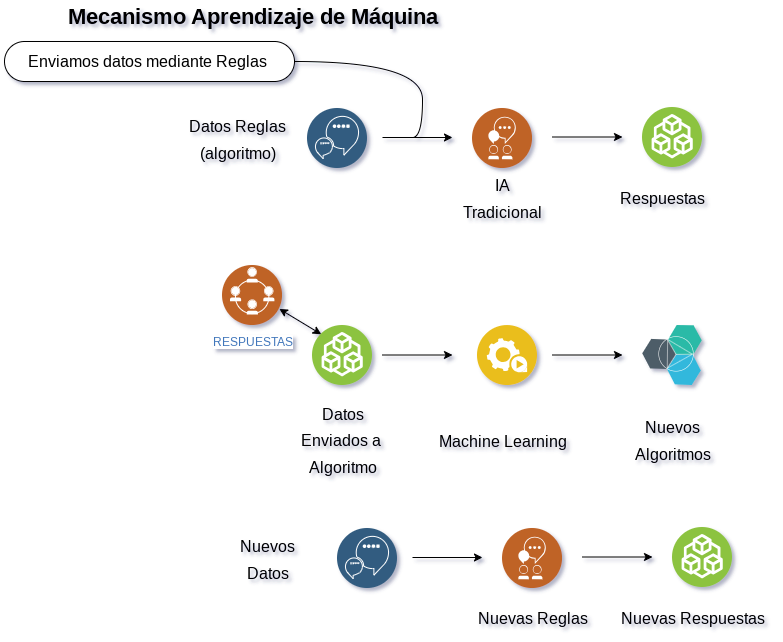

The diagram above was exported from draw.io. Its source (the exported page's mxGraphModel, read from the mxfile embedded in the PNG):
<mxGraphModel dx="1434" dy="694" grid="1" gridSize="10" guides="1" tooltips="1" connect="1" arrows="1" fold="1" page="1" pageScale="1" pageWidth="1169" pageHeight="827" math="0" shadow="0">
  <root>
    <mxCell id="0" />
    <mxCell id="1" parent="0" />
    <mxCell id="u7rak0vPtxZ5mRNbJUXP-4" value="&lt;font style=&quot;font-size: 22px&quot;&gt;&lt;b&gt;Mecanismo Aprendizaje de Máquina&lt;/b&gt;&lt;/font&gt;" style="text;html=1;resizable=0;autosize=1;align=center;verticalAlign=middle;points=[];fillColor=none;strokeColor=none;rounded=0;" parent="1" vertex="1">
      <mxGeometry x="85" y="40" width="390" height="20" as="geometry" />
    </mxCell>
    <mxCell id="u7rak0vPtxZ5mRNbJUXP-6" value="&lt;span style=&quot;font-size: 16px&quot;&gt;IA&lt;/span&gt;&lt;font style=&quot;font-size: 16px&quot;&gt;&lt;br&gt;Tradicional&lt;/font&gt;" style="text;html=1;resizable=0;autosize=1;align=center;verticalAlign=middle;points=[];fillColor=none;strokeColor=none;rounded=0;fontSize=22;" parent="1" vertex="1">
      <mxGeometry x="485" y="200" width="90" height="60" as="geometry" />
    </mxCell>
    <mxCell id="u7rak0vPtxZ5mRNbJUXP-7" value="&lt;span style=&quot;font-size: 16px&quot;&gt;Respuestas&lt;/span&gt;" style="text;html=1;resizable=0;autosize=1;align=center;verticalAlign=middle;points=[];fillColor=none;strokeColor=none;rounded=0;fontSize=22;" parent="1" vertex="1">
      <mxGeometry x="640" y="215" width="100" height="30" as="geometry" />
    </mxCell>
    <mxCell id="u7rak0vPtxZ5mRNbJUXP-9" value="&lt;font style=&quot;font-size: 16px&quot;&gt;Datos&lt;br&gt;Enviados a&amp;nbsp;&lt;br&gt;Algoritmo&lt;br&gt;&lt;/font&gt;" style="text;html=1;resizable=0;autosize=1;align=center;verticalAlign=middle;points=[];fillColor=none;strokeColor=none;rounded=0;fontSize=22;" parent="1" vertex="1">
      <mxGeometry x="320" y="427" width="100" height="90" as="geometry" />
    </mxCell>
    <mxCell id="u7rak0vPtxZ5mRNbJUXP-10" value="" style="aspect=fixed;perimeter=ellipsePerimeter;html=1;align=center;shadow=0;dashed=0;fontColor=#4277BB;labelBackgroundColor=#ffffff;fontSize=12;spacingTop=3;image;image=img/lib/ibm/blockchain/existing_enterprise_systems.svg;" parent="1" vertex="1">
      <mxGeometry x="670" y="140" width="60" height="60" as="geometry" />
    </mxCell>
    <mxCell id="u7rak0vPtxZ5mRNbJUXP-11" value="&lt;span style=&quot;font-size: 16px&quot;&gt;Machine Learning&lt;/span&gt;" style="text;html=1;resizable=0;autosize=1;align=center;verticalAlign=middle;points=[];fillColor=none;strokeColor=none;rounded=0;fontSize=22;" parent="1" vertex="1">
      <mxGeometry x="460" y="458" width="140" height="30" as="geometry" />
    </mxCell>
    <mxCell id="u7rak0vPtxZ5mRNbJUXP-13" value="&lt;font style=&quot;font-size: 16px&quot;&gt;Nuevos&lt;br&gt;Algoritmos&lt;br&gt;&lt;/font&gt;" style="text;html=1;resizable=0;autosize=1;align=center;verticalAlign=middle;points=[];fillColor=none;strokeColor=none;rounded=0;fontSize=22;" parent="1" vertex="1">
      <mxGeometry x="655" y="442" width="90" height="60" as="geometry" />
    </mxCell>
    <mxCell id="u7rak0vPtxZ5mRNbJUXP-14" value="" style="html=1;labelBackgroundColor=#ffffff;endArrow=classic;endFill=1;endSize=6;jettySize=auto;orthogonalLoop=1;strokeWidth=1;fontSize=14;rounded=0;" parent="1" edge="1">
      <mxGeometry width="60" height="60" relative="1" as="geometry">
        <mxPoint x="410" y="170" as="sourcePoint" />
        <mxPoint x="480" y="170" as="targetPoint" />
      </mxGeometry>
    </mxCell>
    <mxCell id="u7rak0vPtxZ5mRNbJUXP-15" value="" style="html=1;labelBackgroundColor=#ffffff;endArrow=classic;endFill=1;endSize=6;jettySize=auto;orthogonalLoop=1;strokeWidth=1;fontSize=14;rounded=0;" parent="1" edge="1">
      <mxGeometry width="60" height="60" relative="1" as="geometry">
        <mxPoint x="580" y="169.5" as="sourcePoint" />
        <mxPoint x="650" y="169.5" as="targetPoint" />
      </mxGeometry>
    </mxCell>
    <mxCell id="u7rak0vPtxZ5mRNbJUXP-16" value="" style="html=1;labelBackgroundColor=#ffffff;endArrow=classic;endFill=1;endSize=6;jettySize=auto;orthogonalLoop=1;strokeWidth=1;fontSize=14;rounded=0;" parent="1" edge="1">
      <mxGeometry width="60" height="60" relative="1" as="geometry">
        <mxPoint x="410" y="387.5" as="sourcePoint" />
        <mxPoint x="480" y="387.5" as="targetPoint" />
      </mxGeometry>
    </mxCell>
    <mxCell id="u7rak0vPtxZ5mRNbJUXP-17" value="" style="html=1;labelBackgroundColor=#ffffff;endArrow=classic;endFill=1;endSize=6;jettySize=auto;orthogonalLoop=1;strokeWidth=1;fontSize=14;rounded=0;" parent="1" edge="1">
      <mxGeometry width="60" height="60" relative="1" as="geometry">
        <mxPoint x="580" y="387.5" as="sourcePoint" />
        <mxPoint x="650" y="387.5" as="targetPoint" />
      </mxGeometry>
    </mxCell>
    <mxCell id="u7rak0vPtxZ5mRNbJUXP-19" value="" style="aspect=fixed;perimeter=ellipsePerimeter;html=1;align=center;shadow=0;dashed=0;fontColor=#4277BB;labelBackgroundColor=#ffffff;fontSize=12;spacingTop=3;image;image=img/lib/ibm/data/conversation_trained_deployed.svg;" parent="1" vertex="1">
      <mxGeometry x="335" y="141" width="60" height="60" as="geometry" />
    </mxCell>
    <mxCell id="u7rak0vPtxZ5mRNbJUXP-20" value="&lt;font style=&quot;font-size: 16px&quot;&gt;Datos&amp;nbsp;Reglas &lt;br&gt;(algoritmo)&lt;br&gt;&lt;/font&gt;" style="text;html=1;resizable=0;autosize=1;align=center;verticalAlign=middle;points=[];fillColor=none;strokeColor=none;rounded=0;fontSize=22;" parent="1" vertex="1">
      <mxGeometry x="210" y="141" width="110" height="60" as="geometry" />
    </mxCell>
    <mxCell id="u7rak0vPtxZ5mRNbJUXP-21" value="" style="aspect=fixed;perimeter=ellipsePerimeter;html=1;align=center;shadow=0;dashed=0;fontColor=#4277BB;labelBackgroundColor=#ffffff;fontSize=12;spacingTop=3;image;image=img/lib/ibm/social/live_collaboration.svg;" parent="1" vertex="1">
      <mxGeometry x="500" y="141" width="60" height="60" as="geometry" />
    </mxCell>
    <mxCell id="u7rak0vPtxZ5mRNbJUXP-22" value="" style="aspect=fixed;perimeter=ellipsePerimeter;html=1;align=center;shadow=0;dashed=0;fontColor=#4277BB;labelBackgroundColor=#ffffff;fontSize=12;spacingTop=3;image;image=img/lib/ibm/miscellaneous/microservices_application.svg;" parent="1" vertex="1">
      <mxGeometry x="670" y="358" width="60" height="60" as="geometry" />
    </mxCell>
    <mxCell id="u7rak0vPtxZ5mRNbJUXP-23" value="Enviamos datos mediante Reglas&amp;nbsp;" style="whiteSpace=wrap;html=1;rounded=1;arcSize=50;align=center;verticalAlign=middle;strokeWidth=1;autosize=1;spacing=4;treeFolding=1;treeMoving=1;newEdgeStyle={&quot;edgeStyle&quot;:&quot;entityRelationEdgeStyle&quot;,&quot;startArrow&quot;:&quot;none&quot;,&quot;endArrow&quot;:&quot;none&quot;,&quot;segment&quot;:10,&quot;curved&quot;:1};fontSize=16;" parent="1" vertex="1">
      <mxGeometry x="32" y="74" width="290" height="40" as="geometry" />
    </mxCell>
    <mxCell id="u7rak0vPtxZ5mRNbJUXP-24" value="" style="edgeStyle=entityRelationEdgeStyle;startArrow=none;endArrow=none;segment=10;curved=1;rounded=0;fontSize=16;" parent="1" target="u7rak0vPtxZ5mRNbJUXP-23" edge="1">
      <mxGeometry relative="1" as="geometry">
        <mxPoint x="440" y="170" as="sourcePoint" />
      </mxGeometry>
    </mxCell>
    <mxCell id="u7rak0vPtxZ5mRNbJUXP-25" value="RESPUESTAS" style="aspect=fixed;perimeter=ellipsePerimeter;html=1;align=center;shadow=0;dashed=0;fontColor=#4277BB;labelBackgroundColor=#ffffff;fontSize=12;spacingTop=3;image;image=img/lib/ibm/social/networking.svg;" parent="1" vertex="1">
      <mxGeometry x="250" y="298" width="60" height="60" as="geometry" />
    </mxCell>
    <mxCell id="u7rak0vPtxZ5mRNbJUXP-26" value="" style="html=1;labelBackgroundColor=#ffffff;startArrow=classic;startFill=1;startSize=6;endArrow=classic;endFill=1;endSize=6;jettySize=auto;orthogonalLoop=1;strokeWidth=1;fontSize=14;rounded=0;entryX=1;entryY=0.75;entryDx=0;entryDy=0;exitX=0;exitY=0;exitDx=0;exitDy=0;" parent="1" target="u7rak0vPtxZ5mRNbJUXP-25" edge="1">
      <mxGeometry width="60" height="60" relative="1" as="geometry">
        <mxPoint x="348.78679656440363" y="366.78679656440363" as="sourcePoint" />
        <mxPoint x="570" y="380" as="targetPoint" />
      </mxGeometry>
    </mxCell>
    <mxCell id="u7rak0vPtxZ5mRNbJUXP-27" value="" style="aspect=fixed;perimeter=ellipsePerimeter;html=1;align=center;shadow=0;dashed=0;fontColor=#4277BB;labelBackgroundColor=#ffffff;fontSize=12;spacingTop=3;image;image=img/lib/ibm/applications/automation_tools.svg;" parent="1" vertex="1">
      <mxGeometry x="505" y="358" width="60" height="60" as="geometry" />
    </mxCell>
    <mxCell id="u7rak0vPtxZ5mRNbJUXP-28" value="" style="aspect=fixed;perimeter=ellipsePerimeter;html=1;align=center;shadow=0;dashed=0;fontColor=#4277BB;labelBackgroundColor=#ffffff;fontSize=12;spacingTop=3;image;image=img/lib/ibm/blockchain/existing_enterprise_systems.svg;" parent="1" vertex="1">
      <mxGeometry x="340" y="358" width="60" height="60" as="geometry" />
    </mxCell>
    <mxCell id="u7rak0vPtxZ5mRNbJUXP-29" value="&lt;span style=&quot;font-size: 16px&quot;&gt;Nuevas Reglas&lt;/span&gt;" style="text;html=1;resizable=0;autosize=1;align=center;verticalAlign=middle;points=[];fillColor=none;strokeColor=none;rounded=0;fontSize=22;" parent="1" vertex="1">
      <mxGeometry x="500" y="635" width="120" height="30" as="geometry" />
    </mxCell>
    <mxCell id="u7rak0vPtxZ5mRNbJUXP-30" value="&lt;span style=&quot;font-size: 16px&quot;&gt;Nuevas Respuestas&lt;/span&gt;" style="text;html=1;resizable=0;autosize=1;align=center;verticalAlign=middle;points=[];fillColor=none;strokeColor=none;rounded=0;fontSize=22;" parent="1" vertex="1">
      <mxGeometry x="640" y="635" width="160" height="30" as="geometry" />
    </mxCell>
    <mxCell id="u7rak0vPtxZ5mRNbJUXP-31" value="" style="aspect=fixed;perimeter=ellipsePerimeter;html=1;align=center;shadow=0;dashed=0;fontColor=#4277BB;labelBackgroundColor=#ffffff;fontSize=12;spacingTop=3;image;image=img/lib/ibm/blockchain/existing_enterprise_systems.svg;" parent="1" vertex="1">
      <mxGeometry x="700" y="560" width="60" height="60" as="geometry" />
    </mxCell>
    <mxCell id="u7rak0vPtxZ5mRNbJUXP-32" value="" style="html=1;labelBackgroundColor=#ffffff;endArrow=classic;endFill=1;endSize=6;jettySize=auto;orthogonalLoop=1;strokeWidth=1;fontSize=14;rounded=0;" parent="1" edge="1">
      <mxGeometry width="60" height="60" relative="1" as="geometry">
        <mxPoint x="440" y="590" as="sourcePoint" />
        <mxPoint x="510" y="590" as="targetPoint" />
      </mxGeometry>
    </mxCell>
    <mxCell id="u7rak0vPtxZ5mRNbJUXP-33" value="" style="html=1;labelBackgroundColor=#ffffff;endArrow=classic;endFill=1;endSize=6;jettySize=auto;orthogonalLoop=1;strokeWidth=1;fontSize=14;rounded=0;" parent="1" edge="1">
      <mxGeometry width="60" height="60" relative="1" as="geometry">
        <mxPoint x="610" y="589.5" as="sourcePoint" />
        <mxPoint x="680" y="589.5" as="targetPoint" />
      </mxGeometry>
    </mxCell>
    <mxCell id="u7rak0vPtxZ5mRNbJUXP-34" value="" style="aspect=fixed;perimeter=ellipsePerimeter;html=1;align=center;shadow=0;dashed=0;fontColor=#4277BB;labelBackgroundColor=#ffffff;fontSize=12;spacingTop=3;image;image=img/lib/ibm/data/conversation_trained_deployed.svg;" parent="1" vertex="1">
      <mxGeometry x="365" y="561" width="60" height="60" as="geometry" />
    </mxCell>
    <mxCell id="u7rak0vPtxZ5mRNbJUXP-35" value="&lt;font style=&quot;font-size: 16px&quot;&gt;Nuevos&lt;br&gt;Datos&lt;br&gt;&lt;/font&gt;" style="text;html=1;resizable=0;autosize=1;align=center;verticalAlign=middle;points=[];fillColor=none;strokeColor=none;rounded=0;fontSize=22;" parent="1" vertex="1">
      <mxGeometry x="260" y="561" width="70" height="60" as="geometry" />
    </mxCell>
    <mxCell id="u7rak0vPtxZ5mRNbJUXP-36" value="" style="aspect=fixed;perimeter=ellipsePerimeter;html=1;align=center;shadow=0;dashed=0;fontColor=#4277BB;labelBackgroundColor=#ffffff;fontSize=12;spacingTop=3;image;image=img/lib/ibm/social/live_collaboration.svg;" parent="1" vertex="1">
      <mxGeometry x="530" y="561" width="60" height="60" as="geometry" />
    </mxCell>
  </root>
</mxGraphModel>